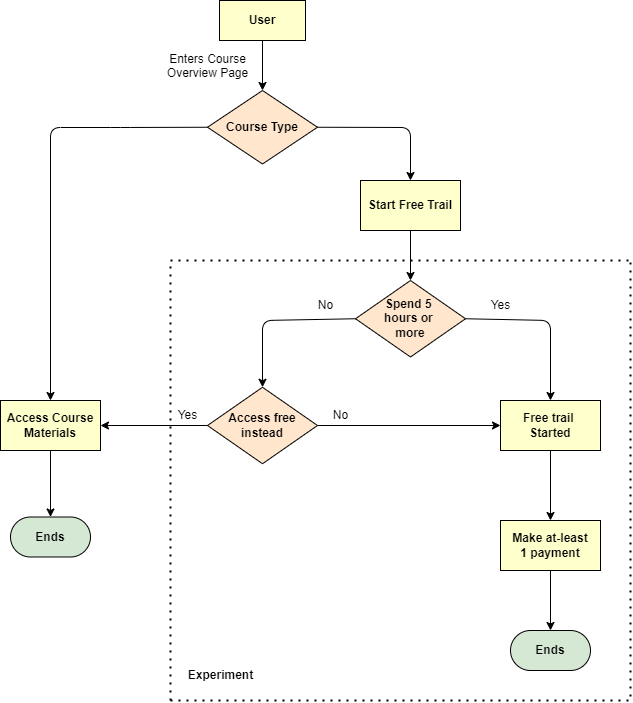

The diagram above was exported from draw.io. Its source (the exported page's mxGraphModel, read from the mxfile embedded in the PNG):
<mxGraphModel dx="1038" dy="579" grid="1" gridSize="10" guides="1" tooltips="1" connect="1" arrows="1" fold="1" page="1" pageScale="1" pageWidth="826" pageHeight="1169" background="none" math="0" shadow="0">
  <root>
    <mxCell id="0" />
    <mxCell id="1" parent="0" />
    <mxCell id="3" value="User" style="whiteSpace=wrap;align=center;verticalAlign=middle;fontStyle=1;strokeWidth=1;fillColor=#FFFFCC" parent="1" vertex="1">
      <mxGeometry x="317" y="40" width="86" height="40" as="geometry" />
    </mxCell>
    <mxCell id="36" value="" style="edgeStyle=none;noEdgeStyle=1;strokeColor=#000000;strokeWidth=1;entryX=0.5;entryY=0;entryDx=0;entryDy=0;" parent="1" source="3" target="bk1Bdqv-cXWT5oiCJtr3-98" edge="1">
      <mxGeometry width="100" height="100" relative="1" as="geometry">
        <mxPoint x="87" y="240" as="sourcePoint" />
        <mxPoint x="358" y="150" as="targetPoint" />
      </mxGeometry>
    </mxCell>
    <mxCell id="53" value="Enters Course &#10;Overview Page" style="text;spacingTop=-5;align=center" parent="1" vertex="1">
      <mxGeometry x="258" y="90" width="95" height="28" as="geometry" />
    </mxCell>
    <mxCell id="bk1Bdqv-cXWT5oiCJtr3-97" style="edgeStyle=orthogonalEdgeStyle;rounded=0;orthogonalLoop=1;jettySize=auto;html=1;exitX=0.5;exitY=1;exitDx=0;exitDy=0;" edge="1" parent="1" source="53" target="53">
      <mxGeometry relative="1" as="geometry" />
    </mxCell>
    <mxCell id="bk1Bdqv-cXWT5oiCJtr3-98" value="&lt;b&gt;Course Type&lt;/b&gt;" style="rhombus;whiteSpace=wrap;html=1;fillColor=#ffe6cc;strokeColor=#000000;strokeWidth=1;" vertex="1" parent="1">
      <mxGeometry x="305" y="130" width="110" height="73.5" as="geometry" />
    </mxCell>
    <mxCell id="bk1Bdqv-cXWT5oiCJtr3-101" value="Start Free Trail" style="whiteSpace=wrap;align=center;verticalAlign=middle;fontStyle=1;strokeWidth=1;fillColor=#FFFFCC" vertex="1" parent="1">
      <mxGeometry x="458" y="220" width="100" height="50" as="geometry" />
    </mxCell>
    <mxCell id="bk1Bdqv-cXWT5oiCJtr3-102" value="Access Course Materials" style="whiteSpace=wrap;align=center;verticalAlign=middle;fontStyle=1;strokeWidth=1;fillColor=#FFFFCC" vertex="1" parent="1">
      <mxGeometry x="98" y="440" width="100" height="50" as="geometry" />
    </mxCell>
    <mxCell id="bk1Bdqv-cXWT5oiCJtr3-104" value="" style="edgeStyle=none;noEdgeStyle=1;strokeColor=#000000;strokeWidth=1;exitX=1;exitY=0.5;exitDx=0;exitDy=0;entryX=0.5;entryY=0;entryDx=0;entryDy=0;" edge="1" parent="1" source="bk1Bdqv-cXWT5oiCJtr3-98" target="bk1Bdqv-cXWT5oiCJtr3-101">
      <mxGeometry width="100" height="100" relative="1" as="geometry">
        <mxPoint x="428" y="140" as="sourcePoint" />
        <mxPoint x="518" y="167" as="targetPoint" />
        <Array as="points">
          <mxPoint x="508" y="167" />
        </Array>
      </mxGeometry>
    </mxCell>
    <mxCell id="bk1Bdqv-cXWT5oiCJtr3-105" value="" style="edgeStyle=none;noEdgeStyle=1;strokeColor=#000000;strokeWidth=1;exitX=0;exitY=0.5;exitDx=0;exitDy=0;entryX=0.5;entryY=0;entryDx=0;entryDy=0;" edge="1" parent="1" source="bk1Bdqv-cXWT5oiCJtr3-98" target="bk1Bdqv-cXWT5oiCJtr3-102">
      <mxGeometry width="100" height="100" relative="1" as="geometry">
        <mxPoint x="258" y="176.75" as="sourcePoint" />
        <mxPoint x="361" y="230" as="targetPoint" />
        <Array as="points">
          <mxPoint x="218" y="167" />
          <mxPoint x="148" y="167" />
        </Array>
      </mxGeometry>
    </mxCell>
    <mxCell id="bk1Bdqv-cXWT5oiCJtr3-106" value="&lt;b&gt;Ends&lt;/b&gt;" style="rounded=1;whiteSpace=wrap;html=1;strokeColor=#000000;strokeWidth=1;arcSize=50;fillColor=#d5e8d4;" vertex="1" parent="1">
      <mxGeometry x="108" y="556.5" width="80" height="40" as="geometry" />
    </mxCell>
    <mxCell id="bk1Bdqv-cXWT5oiCJtr3-107" value="" style="endArrow=classic;html=1;rounded=0;strokeColor=#000000;strokeWidth=1;entryX=0.5;entryY=0;entryDx=0;entryDy=0;exitX=0.5;exitY=1;exitDx=0;exitDy=0;" edge="1" parent="1" source="bk1Bdqv-cXWT5oiCJtr3-102" target="bk1Bdqv-cXWT5oiCJtr3-106">
      <mxGeometry width="50" height="50" relative="1" as="geometry">
        <mxPoint x="338" y="476.5" as="sourcePoint" />
        <mxPoint x="388" y="426.5" as="targetPoint" />
      </mxGeometry>
    </mxCell>
    <mxCell id="bk1Bdqv-cXWT5oiCJtr3-108" value="&lt;b&gt;Spend 5 &lt;br&gt;hours or &lt;br&gt;more&lt;/b&gt;" style="rhombus;whiteSpace=wrap;html=1;strokeColor=#000000;strokeWidth=1;fillColor=#ffe6cc;" vertex="1" parent="1">
      <mxGeometry x="453" y="320" width="110" height="76.5" as="geometry" />
    </mxCell>
    <mxCell id="bk1Bdqv-cXWT5oiCJtr3-109" value="" style="endArrow=classic;html=1;rounded=0;strokeColor=#000000;strokeWidth=1;entryX=0.5;entryY=0;entryDx=0;entryDy=0;exitX=0.5;exitY=1;exitDx=0;exitDy=0;" edge="1" parent="1" source="bk1Bdqv-cXWT5oiCJtr3-101" target="bk1Bdqv-cXWT5oiCJtr3-108">
      <mxGeometry width="50" height="50" relative="1" as="geometry">
        <mxPoint x="408" y="330" as="sourcePoint" />
        <mxPoint x="458" y="280" as="targetPoint" />
      </mxGeometry>
    </mxCell>
    <mxCell id="bk1Bdqv-cXWT5oiCJtr3-110" value="Free trail &#10;Started" style="whiteSpace=wrap;align=center;verticalAlign=middle;fontStyle=1;strokeWidth=1;fillColor=#FFFFCC" vertex="1" parent="1">
      <mxGeometry x="598" y="440" width="100" height="50" as="geometry" />
    </mxCell>
    <mxCell id="bk1Bdqv-cXWT5oiCJtr3-113" value="" style="edgeStyle=none;noEdgeStyle=1;strokeColor=#000000;strokeWidth=1;exitX=1;exitY=0.5;exitDx=0;exitDy=0;entryX=0.5;entryY=0;entryDx=0;entryDy=0;" edge="1" parent="1" source="bk1Bdqv-cXWT5oiCJtr3-108" target="bk1Bdqv-cXWT5oiCJtr3-110">
      <mxGeometry width="100" height="100" relative="1" as="geometry">
        <mxPoint x="563" y="350" as="sourcePoint" />
        <mxPoint x="656" y="403.25" as="targetPoint" />
        <Array as="points">
          <mxPoint x="648" y="360" />
        </Array>
      </mxGeometry>
    </mxCell>
    <mxCell id="bk1Bdqv-cXWT5oiCJtr3-116" value="&lt;b&gt;Access free&lt;br&gt;instead&lt;/b&gt;" style="rhombus;whiteSpace=wrap;html=1;strokeColor=#000000;strokeWidth=1;fillColor=#ffe6cc;" vertex="1" parent="1">
      <mxGeometry x="305" y="426.75" width="110" height="76.5" as="geometry" />
    </mxCell>
    <mxCell id="bk1Bdqv-cXWT5oiCJtr3-117" value="Yes" style="text;html=1;align=center;verticalAlign=middle;resizable=0;points=[];autosize=1;strokeColor=none;fillColor=none;" vertex="1" parent="1">
      <mxGeometry x="578" y="330" width="40" height="30" as="geometry" />
    </mxCell>
    <mxCell id="bk1Bdqv-cXWT5oiCJtr3-118" value="&lt;b&gt;Ends&lt;/b&gt;" style="rounded=1;whiteSpace=wrap;html=1;strokeColor=#000000;strokeWidth=1;arcSize=50;fillColor=#d5e8d4;" vertex="1" parent="1">
      <mxGeometry x="608" y="670" width="80" height="40" as="geometry" />
    </mxCell>
    <mxCell id="bk1Bdqv-cXWT5oiCJtr3-120" value="" style="edgeStyle=none;noEdgeStyle=1;strokeColor=#000000;strokeWidth=1;exitX=1;exitY=0.5;exitDx=0;exitDy=0;entryX=0.5;entryY=0;entryDx=0;entryDy=0;" edge="1" parent="1" target="bk1Bdqv-cXWT5oiCJtr3-116">
      <mxGeometry width="100" height="100" relative="1" as="geometry">
        <mxPoint x="453" y="358.25" as="sourcePoint" />
        <mxPoint x="538" y="440" as="targetPoint" />
        <Array as="points">
          <mxPoint x="360" y="360" />
        </Array>
      </mxGeometry>
    </mxCell>
    <mxCell id="bk1Bdqv-cXWT5oiCJtr3-121" value="No" style="text;html=1;align=center;verticalAlign=middle;resizable=0;points=[];autosize=1;strokeColor=none;fillColor=none;" vertex="1" parent="1">
      <mxGeometry x="403" y="330" width="40" height="30" as="geometry" />
    </mxCell>
    <mxCell id="bk1Bdqv-cXWT5oiCJtr3-122" value="" style="endArrow=classic;html=1;rounded=0;strokeColor=#000000;strokeWidth=1;entryX=1;entryY=0.5;entryDx=0;entryDy=0;exitX=0;exitY=0.5;exitDx=0;exitDy=0;" edge="1" parent="1" source="bk1Bdqv-cXWT5oiCJtr3-116" target="bk1Bdqv-cXWT5oiCJtr3-102">
      <mxGeometry width="50" height="50" relative="1" as="geometry">
        <mxPoint x="238" y="476.75" as="sourcePoint" />
        <mxPoint x="288" y="426.75" as="targetPoint" />
      </mxGeometry>
    </mxCell>
    <mxCell id="bk1Bdqv-cXWT5oiCJtr3-123" value="Yes" style="text;html=1;align=center;verticalAlign=middle;resizable=0;points=[];autosize=1;strokeColor=none;fillColor=none;" vertex="1" parent="1">
      <mxGeometry x="265" y="440" width="40" height="30" as="geometry" />
    </mxCell>
    <mxCell id="bk1Bdqv-cXWT5oiCJtr3-124" value="" style="endArrow=classic;html=1;rounded=0;strokeColor=#000000;strokeWidth=1;exitX=1;exitY=0.5;exitDx=0;exitDy=0;entryX=0;entryY=0.5;entryDx=0;entryDy=0;" edge="1" parent="1" source="bk1Bdqv-cXWT5oiCJtr3-116" target="bk1Bdqv-cXWT5oiCJtr3-110">
      <mxGeometry width="50" height="50" relative="1" as="geometry">
        <mxPoint x="428" y="485" as="sourcePoint" />
        <mxPoint x="631" y="490" as="targetPoint" />
      </mxGeometry>
    </mxCell>
    <mxCell id="bk1Bdqv-cXWT5oiCJtr3-126" value="No" style="text;html=1;align=center;verticalAlign=middle;resizable=0;points=[];autosize=1;strokeColor=none;fillColor=none;" vertex="1" parent="1">
      <mxGeometry x="418" y="440" width="40" height="30" as="geometry" />
    </mxCell>
    <mxCell id="bk1Bdqv-cXWT5oiCJtr3-127" value="Make at-least&#10;1 payment" style="whiteSpace=wrap;align=center;verticalAlign=middle;fontStyle=1;strokeWidth=1;fillColor=#FFFFCC" vertex="1" parent="1">
      <mxGeometry x="598" y="560" width="100" height="50" as="geometry" />
    </mxCell>
    <mxCell id="bk1Bdqv-cXWT5oiCJtr3-128" value="" style="endArrow=classic;html=1;rounded=0;strokeColor=#000000;strokeWidth=1;exitX=0.5;exitY=1;exitDx=0;exitDy=0;entryX=0.5;entryY=0;entryDx=0;entryDy=0;" edge="1" parent="1" source="bk1Bdqv-cXWT5oiCJtr3-110" target="bk1Bdqv-cXWT5oiCJtr3-127">
      <mxGeometry width="50" height="50" relative="1" as="geometry">
        <mxPoint x="425" y="475" as="sourcePoint" />
        <mxPoint x="648" y="550" as="targetPoint" />
      </mxGeometry>
    </mxCell>
    <mxCell id="bk1Bdqv-cXWT5oiCJtr3-131" value="" style="endArrow=classic;html=1;rounded=0;strokeColor=#000000;strokeWidth=1;exitX=0.5;exitY=1;exitDx=0;exitDy=0;entryX=0.5;entryY=0;entryDx=0;entryDy=0;" edge="1" parent="1" source="bk1Bdqv-cXWT5oiCJtr3-127" target="bk1Bdqv-cXWT5oiCJtr3-118">
      <mxGeometry width="50" height="50" relative="1" as="geometry">
        <mxPoint x="647.5" y="620" as="sourcePoint" />
        <mxPoint x="628" y="670" as="targetPoint" />
      </mxGeometry>
    </mxCell>
    <mxCell id="bk1Bdqv-cXWT5oiCJtr3-132" value="" style="endArrow=none;dashed=1;html=1;dashPattern=1 3;strokeWidth=2;rounded=0;" edge="1" parent="1">
      <mxGeometry width="50" height="50" relative="1" as="geometry">
        <mxPoint x="268" y="740" as="sourcePoint" />
        <mxPoint x="728" y="300" as="targetPoint" />
        <Array as="points">
          <mxPoint x="268" y="300" />
        </Array>
      </mxGeometry>
    </mxCell>
    <mxCell id="bk1Bdqv-cXWT5oiCJtr3-133" value="" style="endArrow=none;dashed=1;html=1;dashPattern=1 3;strokeWidth=2;rounded=0;" edge="1" parent="1">
      <mxGeometry width="50" height="50" relative="1" as="geometry">
        <mxPoint x="268" y="740" as="sourcePoint" />
        <mxPoint x="728" y="300" as="targetPoint" />
        <Array as="points">
          <mxPoint x="728" y="740" />
        </Array>
      </mxGeometry>
    </mxCell>
    <mxCell id="bk1Bdqv-cXWT5oiCJtr3-134" value="Experiment" style="text;html=1;align=center;verticalAlign=middle;resizable=0;points=[];autosize=1;strokeColor=none;fillColor=none;fontStyle=1" vertex="1" parent="1">
      <mxGeometry x="273" y="700" width="90" height="30" as="geometry" />
    </mxCell>
  </root>
</mxGraphModel>